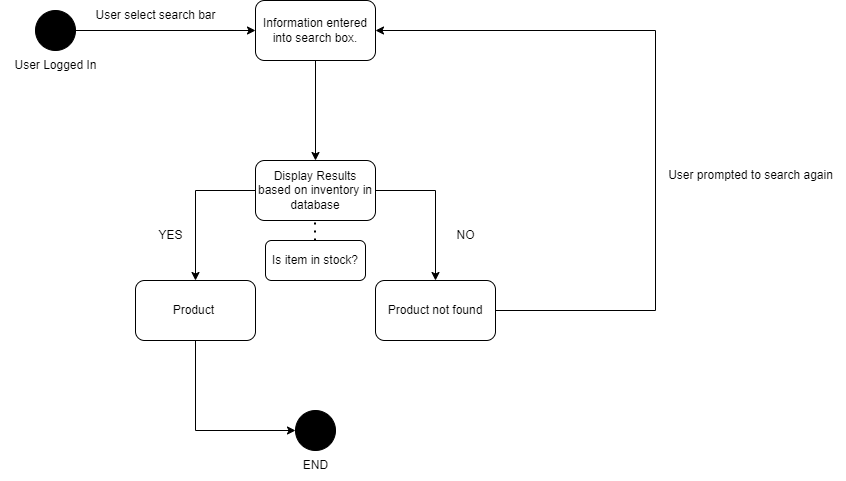

The diagram above was exported from draw.io. Its source (the exported page's mxGraphModel, read from the mxfile embedded in the PNG):
<mxGraphModel dx="1290" dy="573" grid="1" gridSize="10" guides="1" tooltips="1" connect="1" arrows="1" fold="1" page="1" pageScale="1" pageWidth="850" pageHeight="1100" math="0" shadow="0">
  <root>
    <mxCell id="0" />
    <mxCell id="1" parent="0" />
    <mxCell id="Ab2cOe2TrjAaP1FK9Qdu-3" style="edgeStyle=orthogonalEdgeStyle;rounded=0;orthogonalLoop=1;jettySize=auto;html=1;exitX=1;exitY=0.5;exitDx=0;exitDy=0;entryX=0;entryY=0.5;entryDx=0;entryDy=0;" parent="1" source="Ab2cOe2TrjAaP1FK9Qdu-1" target="Ab2cOe2TrjAaP1FK9Qdu-2" edge="1">
      <mxGeometry relative="1" as="geometry" />
    </mxCell>
    <mxCell id="Ab2cOe2TrjAaP1FK9Qdu-1" value="" style="ellipse;whiteSpace=wrap;html=1;aspect=fixed;fillColor=#000000;" parent="1" vertex="1">
      <mxGeometry x="40" y="160" width="40" height="40" as="geometry" />
    </mxCell>
    <mxCell id="Ab2cOe2TrjAaP1FK9Qdu-6" style="edgeStyle=orthogonalEdgeStyle;rounded=0;orthogonalLoop=1;jettySize=auto;html=1;exitX=0.5;exitY=1;exitDx=0;exitDy=0;entryX=0.5;entryY=0;entryDx=0;entryDy=0;" parent="1" source="Ab2cOe2TrjAaP1FK9Qdu-2" target="Ab2cOe2TrjAaP1FK9Qdu-5" edge="1">
      <mxGeometry relative="1" as="geometry" />
    </mxCell>
    <mxCell id="Ab2cOe2TrjAaP1FK9Qdu-2" value="Information entered into search box." style="rounded=1;whiteSpace=wrap;html=1;" parent="1" vertex="1">
      <mxGeometry x="260" y="150" width="120" height="60" as="geometry" />
    </mxCell>
    <mxCell id="Ab2cOe2TrjAaP1FK9Qdu-4" value="User select search bar" style="text;html=1;align=center;verticalAlign=middle;resizable=0;points=[];autosize=1;strokeColor=none;fillColor=none;" parent="1" vertex="1">
      <mxGeometry x="90" y="150" width="140" height="30" as="geometry" />
    </mxCell>
    <mxCell id="Ab2cOe2TrjAaP1FK9Qdu-13" style="edgeStyle=orthogonalEdgeStyle;rounded=0;orthogonalLoop=1;jettySize=auto;html=1;exitX=0;exitY=0.5;exitDx=0;exitDy=0;entryX=0.5;entryY=0;entryDx=0;entryDy=0;" parent="1" source="Ab2cOe2TrjAaP1FK9Qdu-5" target="Ab2cOe2TrjAaP1FK9Qdu-8" edge="1">
      <mxGeometry relative="1" as="geometry" />
    </mxCell>
    <mxCell id="Ab2cOe2TrjAaP1FK9Qdu-14" style="edgeStyle=orthogonalEdgeStyle;rounded=0;orthogonalLoop=1;jettySize=auto;html=1;exitX=1;exitY=0.5;exitDx=0;exitDy=0;entryX=0.5;entryY=0;entryDx=0;entryDy=0;" parent="1" source="Ab2cOe2TrjAaP1FK9Qdu-5" target="Ab2cOe2TrjAaP1FK9Qdu-9" edge="1">
      <mxGeometry relative="1" as="geometry" />
    </mxCell>
    <mxCell id="Ab2cOe2TrjAaP1FK9Qdu-5" value="Display Results based on inventory in database" style="rounded=1;whiteSpace=wrap;html=1;" parent="1" vertex="1">
      <mxGeometry x="260" y="310" width="120" height="60" as="geometry" />
    </mxCell>
    <mxCell id="Ab2cOe2TrjAaP1FK9Qdu-21" style="edgeStyle=orthogonalEdgeStyle;rounded=0;orthogonalLoop=1;jettySize=auto;html=1;exitX=0.5;exitY=1;exitDx=0;exitDy=0;entryX=0;entryY=0.5;entryDx=0;entryDy=0;" parent="1" source="Ab2cOe2TrjAaP1FK9Qdu-8" target="Ab2cOe2TrjAaP1FK9Qdu-19" edge="1">
      <mxGeometry relative="1" as="geometry" />
    </mxCell>
    <mxCell id="Ab2cOe2TrjAaP1FK9Qdu-8" value="Product&amp;nbsp;" style="rounded=1;whiteSpace=wrap;html=1;" parent="1" vertex="1">
      <mxGeometry x="140" y="430" width="120" height="60" as="geometry" />
    </mxCell>
    <mxCell id="Ab2cOe2TrjAaP1FK9Qdu-17" style="edgeStyle=orthogonalEdgeStyle;rounded=0;orthogonalLoop=1;jettySize=auto;html=1;exitX=1;exitY=0.5;exitDx=0;exitDy=0;entryX=1;entryY=0.5;entryDx=0;entryDy=0;" parent="1" source="Ab2cOe2TrjAaP1FK9Qdu-9" target="Ab2cOe2TrjAaP1FK9Qdu-2" edge="1">
      <mxGeometry relative="1" as="geometry">
        <Array as="points">
          <mxPoint x="660" y="460" />
          <mxPoint x="660" y="180" />
        </Array>
      </mxGeometry>
    </mxCell>
    <mxCell id="Ab2cOe2TrjAaP1FK9Qdu-9" value="Product not found" style="rounded=1;whiteSpace=wrap;html=1;" parent="1" vertex="1">
      <mxGeometry x="380" y="430" width="120" height="60" as="geometry" />
    </mxCell>
    <mxCell id="Ab2cOe2TrjAaP1FK9Qdu-15" value="NO" style="text;html=1;align=center;verticalAlign=middle;resizable=0;points=[];autosize=1;strokeColor=none;fillColor=none;" parent="1" vertex="1">
      <mxGeometry x="450" y="370" width="40" height="30" as="geometry" />
    </mxCell>
    <mxCell id="Ab2cOe2TrjAaP1FK9Qdu-16" value="YES" style="text;html=1;align=center;verticalAlign=middle;resizable=0;points=[];autosize=1;strokeColor=none;fillColor=none;" parent="1" vertex="1">
      <mxGeometry x="150" y="370" width="50" height="30" as="geometry" />
    </mxCell>
    <mxCell id="Ab2cOe2TrjAaP1FK9Qdu-18" value="User prompted to search again" style="text;html=1;align=center;verticalAlign=middle;resizable=0;points=[];autosize=1;strokeColor=none;fillColor=none;" parent="1" vertex="1">
      <mxGeometry x="660" y="310" width="190" height="30" as="geometry" />
    </mxCell>
    <mxCell id="Ab2cOe2TrjAaP1FK9Qdu-19" value="" style="ellipse;whiteSpace=wrap;html=1;aspect=fixed;fillColor=#000000;" parent="1" vertex="1">
      <mxGeometry x="300" y="560" width="40" height="40" as="geometry" />
    </mxCell>
    <mxCell id="Ab2cOe2TrjAaP1FK9Qdu-22" value="User Logged In" style="text;html=1;align=center;verticalAlign=middle;resizable=0;points=[];autosize=1;strokeColor=none;fillColor=none;" parent="1" vertex="1">
      <mxGeometry x="5" y="200" width="110" height="30" as="geometry" />
    </mxCell>
    <mxCell id="Ab2cOe2TrjAaP1FK9Qdu-23" value="END" style="text;html=1;align=center;verticalAlign=middle;resizable=0;points=[];autosize=1;strokeColor=none;fillColor=none;" parent="1" vertex="1">
      <mxGeometry x="295" y="600" width="50" height="30" as="geometry" />
    </mxCell>
    <mxCell id="st4lF6Zw7ydof2x3ilO--1" value="Is item in stock?" style="rounded=1;whiteSpace=wrap;html=1;" vertex="1" parent="1">
      <mxGeometry x="270" y="390" width="100" height="40" as="geometry" />
    </mxCell>
    <mxCell id="st4lF6Zw7ydof2x3ilO--2" value="" style="endArrow=none;dashed=1;html=1;dashPattern=1 3;strokeWidth=2;rounded=0;" edge="1" parent="1">
      <mxGeometry width="50" height="50" relative="1" as="geometry">
        <mxPoint x="319.5" y="390" as="sourcePoint" />
        <mxPoint x="319.5" y="370" as="targetPoint" />
      </mxGeometry>
    </mxCell>
  </root>
</mxGraphModel>